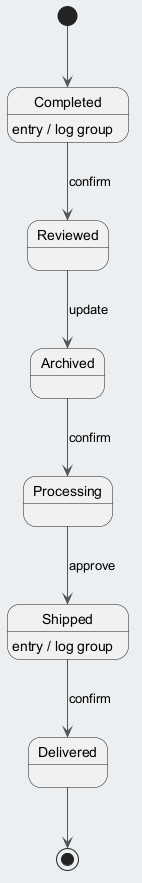

The diagram above was rendered by PlantUML. Its source (embedded in the PNG):
@startuml
skinparam backgroundColor #ECEFF1
skinparam classBackgroundColor #FFFFFF
skinparam classBorderColor #455A64
skinparam ArrowColor #555555
[*] --> Completed
Completed --> Reviewed : confirm
Completed : entry / log group
Reviewed --> Archived : update
Archived --> Processing : confirm
Processing --> Shipped : approve
Shipped --> Delivered : confirm
Shipped : entry / log group
Delivered --> [*]
@enduml